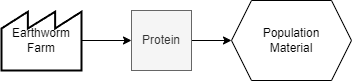

The diagram above was exported from draw.io. Its source (the exported page's mxGraphModel, read from the mxfile embedded in the PNG):
<mxGraphModel dx="1838" dy="2138" grid="1" gridSize="10" guides="1" tooltips="1" connect="1" arrows="1" fold="1" page="0" pageScale="1" pageWidth="1169" pageHeight="827" math="0" shadow="0">
  <root>
    <mxCell id="0" />
    <mxCell id="1" parent="0" />
    <mxCell id="2" style="edgeStyle=orthogonalEdgeStyle;rounded=0;orthogonalLoop=1;jettySize=auto;html=1;entryX=0;entryY=0.5;entryDx=0;entryDy=0;" edge="1" source="3" target="6" parent="1">
      <mxGeometry relative="1" as="geometry" />
    </mxCell>
    <mxCell id="3" value="Protein" style="rounded=0;whiteSpace=wrap;html=1;fillColor=#f5f5f5;strokeColor=#666666;fontColor=#333333;" vertex="1" parent="1">
      <mxGeometry x="200" y="1400" width="60" height="60" as="geometry" />
    </mxCell>
    <mxCell id="4" style="edgeStyle=orthogonalEdgeStyle;rounded=0;orthogonalLoop=1;jettySize=auto;html=1;entryX=0;entryY=0.5;entryDx=0;entryDy=0;" edge="1" source="5" target="3" parent="1">
      <mxGeometry relative="1" as="geometry" />
    </mxCell>
    <mxCell id="5" value="Earthworm&lt;br&gt;Farm" style="strokeWidth=2;html=1;shape=mxgraph.lean_mapping.outside_sources;whiteSpace=wrap;align=center;" vertex="1" parent="1">
      <mxGeometry x="70" y="1400" width="80" height="60" as="geometry" />
    </mxCell>
    <mxCell id="6" value="Population&lt;br&gt;Material" style="shape=hexagon;perimeter=hexagonPerimeter2;whiteSpace=wrap;html=1;fixedSize=1;" vertex="1" parent="1">
      <mxGeometry x="300" y="1390" width="120" height="80" as="geometry" />
    </mxCell>
  </root>
</mxGraphModel>